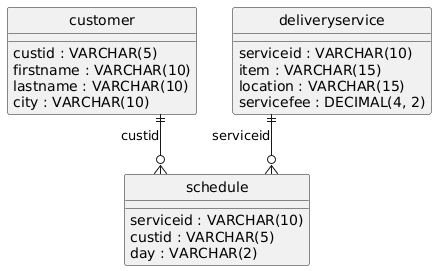

The diagram above was rendered by PlantUML. Its source (embedded in the PNG):
@startuml
hide circle
skinparam linetype ortho

entity "customer" as customer {
  custid : VARCHAR(5)
  firstname : VARCHAR(10)
  lastname : VARCHAR(10)
  city : VARCHAR(10)
}

entity "deliveryservice" as deliveryservice {
  serviceid : VARCHAR(10)
  item : VARCHAR(15)
  location : VARCHAR(15)
  servicefee : DECIMAL(4, 2)
}

entity "schedule" as schedule {
  serviceid : VARCHAR(10)
  custid : VARCHAR(5)
  day : VARCHAR(2)
}

deliveryservice ||--o{ schedule : "serviceid"
customer ||--o{ schedule : "custid"
@enduml